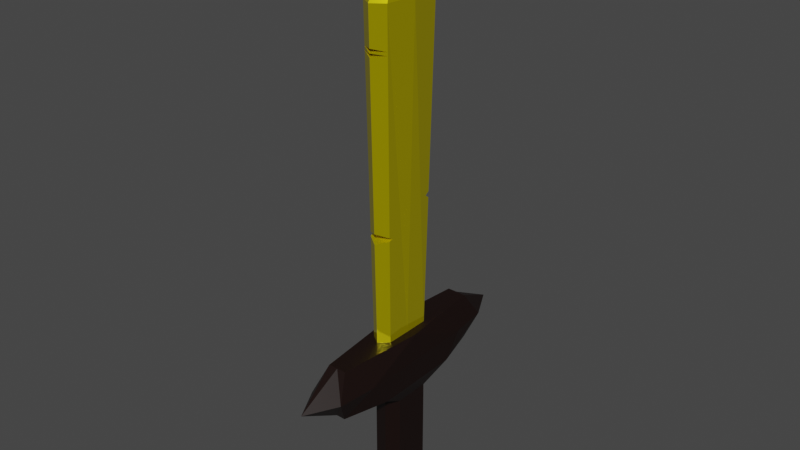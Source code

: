 # Source: espadinha.blend  (saved by Blender 3.6.14; exported with 4.5.12 LTS)
import bpy
from mathutils import Matrix  # noqa: F401  (used for matrix-valued properties, if any)

bpy.ops.wm.read_factory_settings(use_empty=True)
scene = bpy.context.scene
scene.name = 'Scene'

# ---- collections
col_collection = bpy.data.collections.new('Collection'); scene.collection.children.link(col_collection)

# ---- materials (node trees are filled in below, after node groups)
mat_materiais_002 = bpy.data.materials.new('Materiais.002')
mat_materiais_002.use_transparent_shadow = False
mat_materiais_001 = bpy.data.materials.new('Materiais.001')
mat_materiais_001.use_transparent_shadow = False

# ---- material node trees
mat_materiais_002.use_nodes = True; mat_materiais_002.node_tree.nodes.clear()
_N = mat_materiais_002.node_tree.nodes; _L = mat_materiais_002.node_tree.links
n0 = _N.new('ShaderNodeBsdfPrincipled'); n0.name = 'BSDF - Pré-fundamentado'; n0.location = (10, 300)
n0.distribution = 'GGX'
n0.subsurface_method = 'RANDOM_WALK_SKIN'
n0.inputs[0].default_value = (0.007143, 0.0009184, 0.0, 1.0)
n0.inputs[3].default_value = 1.45
n0.inputs[27].default_value = (0.0, 0.0, 0.0, 1.0)
n0.inputs[28].default_value = 1.0
n1 = _N.new('ShaderNodeOutputMaterial'); n1.name = 'Saída de material'; n1.location = (300, 300)
_L.new(n0.outputs[0], n1.inputs[0])
n1.is_active_output = True
mat_materiais_001.use_nodes = True; mat_materiais_001.node_tree.nodes.clear()
_N = mat_materiais_001.node_tree.nodes; _L = mat_materiais_001.node_tree.links
n0 = _N.new('ShaderNodeBsdfPrincipled'); n0.name = 'BSDF - Pré-fundamentado'; n0.location = (10, 300)
n0.distribution = 'GGX'
n0.subsurface_method = 'RANDOM_WALK_SKIN'
n0.inputs[0].default_value = (0.8, 0.6771, 0.0, 1.0)
n0.inputs[1].default_value = 0.6963
n0.inputs[2].default_value = 0.0963
n0.inputs[3].default_value = 1.45
n0.inputs[20].default_value = 0.1485
n0.inputs[27].default_value = (0.0, 0.0, 0.0, 1.0)
n0.inputs[28].default_value = 1.0
n1 = _N.new('ShaderNodeOutputMaterial'); n1.name = 'Saída de material'; n1.location = (300, 300)
_L.new(n0.outputs[0], n1.inputs[0])
n1.is_active_output = True

# ---- world
world_world = bpy.data.worlds.new('World'); scene.world = world_world
world_world.use_nodes = True; world_world.node_tree.nodes.clear()
_N = world_world.node_tree.nodes; _L = world_world.node_tree.links
n0 = _N.new('ShaderNodeOutputWorld'); n0.name = 'World Output'; n0.location = (300, 300)
n1 = _N.new('ShaderNodeBackground'); n1.name = 'Background'; n1.location = (10, 300)
n1.inputs[0].default_value = (0.05088, 0.05088, 0.05088, 1.0)
_L.new(n1.outputs[0], n0.inputs[0])
n0.is_active_output = True
world_world.color = (0.05088, 0.05088, 0.05088)
world_world.use_sun_shadow = False
world_world.sun_shadow_jitter_overblur = 0.0

# ---- meshes
me_plano = bpy.data.meshes.new('Plano')
me_plano.from_pydata([(0.6846, 0.2984, 0.07664), (-0.8019, 0.102, 0.2864), (0.8019, 0.102, 0.2864), (-0.6846, 0.2984, 0.2233), (0.6879, 0.2929, 0.2251), (8.814e-10, 0.102, -0.02016), (-2.754e-10, 0.2984, 0.0063), (-8.795e-10, 0.102, 0.3201), (2.773e-10, 0.2984, 0.2937), (-0.1941, 0.2984, 0.2229), (-0.5, 0.102, -0.02016), (-0.5, 0.102, 0.3201), (0.5, 0.102, -0.02016), (0.5, 0.102, 0.3201), (0.1872, 0.2984, 0.225), (-0.7012, -0.09237, 0.07664), (0.7012, -0.09237, 0.07664), (-0.7012, -0.09237, 0.2233), (0.7012, -0.09237, 0.2233), (8.814e-10, -0.09237, -0.02016), (-8.795e-10, -0.09237, 0.3201), (-0.3506, -0.09237, -0.02016), (-0.3506, -0.09237, 0.3201), (0.3506, -0.09237, 0.3201), (-0.1401, -0.2281, 0.03393), (-0.1401, -0.2281, 0.2661), (0.1401, -0.2281, 0.03393), (0.1401, -0.2281, 0.2661), (0.0, -0.9843, 0.05653), (0.0, -0.9843, 0.2435), (-0.1401, -0.9515, 0.03393), (-0.1401, -0.9515, 0.2661), (0.1401, -0.9515, 0.03393), (0.1401, -0.9515, 0.2661), (-0.6846, 0.2984, 0.07664), (0.8019, 0.102, 0.01354), (-0.8019, 0.102, 0.01354), (-0.2064, 0.2984, 0.07505), (0.1872, 0.2984, 0.07307), (0.3506, -0.09237, -0.02016), (-0.6846, 0.2984, 0.151), (1.056, 0.102, 0.1525), (-0.2591, 0.2984, 0.1511), (0.2453, 0.2984, 0.149), (0.7012, -0.09237, 0.151), (-0.3506, -0.09237, 0.1522), (0.3506, -0.09237, 0.1522), (0.6846, 0.2984, 0.151), (-1.056, 0.102, 0.1525), (-0.7012, -0.09237, 0.151), (-0.005405, 0.2984, 0.075), (-0.005405, 0.2984, 0.225), (-0.1735, -0.9515, 0.15), (-0.1735, -0.2281, 0.15), (0.1735, -0.2281, 0.15), (0.1735, -0.9515, 0.15), (0.0, -1.004, 0.15)], [(52, 53), (54, 55), (26, 27), (32, 33)], [(37, 6, 34), (36, 10, 21, 15), (42, 40, 3, 9), (12, 35, 16, 39), (41, 47, 4, 2), (40, 48, 1, 3), (41, 2, 18, 44), (6, 37, 50, 38), (14, 8, 4), (9, 3, 8), (2, 4, 13), (47, 43, 14, 4), (10, 5, 19, 21), (38, 0, 6), (8, 14, 51, 9), (2, 13, 23, 18), (11, 1, 17, 22), (20, 23, 13, 7), (5, 12, 39, 19), (46, 44, 18, 23), (24, 21, 19, 39, 26), (49, 45, 22, 17), (29, 56, 33), (32, 30, 24, 26), (22, 25, 27, 23, 20), (22, 45, 21, 24, 53, 25), (39, 46, 23, 27, 54, 26), (30, 32, 28), (30, 52, 31, 25, 53, 24), (33, 27, 25, 31), (26, 54, 27, 33, 55, 32), (31, 29, 33), (48, 36, 15, 49), (7, 11, 22, 20), (1, 48, 49, 17), (15, 21, 45, 49), (39, 16, 44, 46), (0, 38, 43, 47), (35, 41, 44, 16), (34, 36, 48, 40), (35, 0, 47, 41), (37, 34, 40, 42), (36, 34, 10), (5, 10, 6), (34, 6, 10), (5, 6, 12), (35, 12, 0), (12, 6, 0), (8, 7, 13), (4, 8, 13), (7, 8, 11), (1, 11, 3), (8, 3, 11), (32, 56, 28), (55, 33, 56), (32, 55, 56), (28, 56, 30), (29, 31, 56), (52, 30, 56), (31, 52, 56)])
_uv = me_plano.uv_layers.new(name='Mapa UV')
_uv.uv.foreach_set('vector', [0.243, 1.0, 0.5, 1.0, 0.0, 1.0, 0.0, 0.0, 0.0, 0.0, 0.0, 0.0, 0.0, 0.0, 0.243, 1.0, 0.0, 1.0, 0.0, 1.0, 0.25, 1.0, 0.0, 0.0, 0.0, 0.0, 0.0, 0.0, 0.0, 0.0, 1.0, 0.2968, 1.0, 1.0, 1.0, 0.9803, 1.0, 0.2968, 0.0, 1.0, 0.0, 0.2968, 0.0, 0.2968, 0.0, 1.0, 1.0, 0.2968, 1.0, 0.2968, 1.0, 0.2968, 1.0, 0.2968, 0.0, 0.0, 0.243, 1.0, 0.493, 1.0, 0.729, 0.9719, 0.743, 1.0, 0.0, 0.0, 1.0, 0.9803, 0.25, 1.0, 0.0, 1.0, 0.5, 1.0, 1.0, 0.2968, 1.0, 0.9803, 0.0, 0.0, 1.0, 1.0, 0.75, 1.0, 0.743, 1.0, 1.0, 0.9803, 0.25, 0.2968, 0.5, 0.2968, 0.5, 0.2968, 0.25, 0.2968, 0.729, 0.9719, 1.0, 1.0, 0.0, 0.0, 0.5, 1.0, 0.743, 1.0, 0.493, 1.0, 0.25, 1.0, 1.0, 0.2968, 0.0, 0.0, 0.75, 0.2968, 1.0, 0.2968, 0.0, 0.0, 0.0, 0.2968, 0.0, 0.2968, 0.0, 0.0, 0.0, 0.0, 0.0, 0.0, 0.0, 0.0, 0.0, 0.0, 0.5, 0.2968, 0.75, 0.2968, 0.75, 0.2968, 0.5, 0.2968, 0.75, 0.2968, 1.0, 0.2968, 1.0, 0.2968, 0.75, 0.2968, 0.0, 0.0, 0.0, 0.0, 0.0, 0.0, 0.0, 0.0, 0.0, 0.0, 0.0, 0.2968, 0.25, 0.2968, 0.25, 0.2968, 0.0, 0.2968, 0.0, 0.0, 0.0, 0.0, 0.0, 0.0, 0.0, 0.0, 0.0, 0.0, 0.0, 0.0, 0.75, 0.2968, 0.0, 0.0, 0.0, 0.0, 0.0, 0.0, 0.0, 0.0, 0.0, 0.0, 0.25, 0.2968, 0.25, 0.2968, 0.25, 0.2968, 0.25, 0.2968, 0.25, 0.2968, 0.25, 0.2968, 0.75, 0.2968, 0.75, 0.2968, 0.75, 0.2968, 0.75, 0.2968, 0.75, 0.2968, 0.75, 0.2968, 0.0, 0.0, 0.0, 0.0, 0.0, 0.0, 0.0, 0.0, 0.0, 0.0, 0.0, 0.0, 0.0, 0.0, 0.0, 0.0, 0.0, 0.0, 0.0, 0.0, 0.75, 0.2968, 0.25, 0.2968, 0.0, 0.0, 0.0, 0.0, 0.0, 0.0, 0.0, 0.0, 0.0, 0.0, 0.0, 0.0, 0.0, 0.0, 0.0, 0.0, 0.0, 0.0, 0.0, 0.0, 0.0, 0.2968, 0.0, 0.2968, 0.0, 0.2968, 0.0, 0.2968, 0.0, 0.0, 0.0, 0.0, 0.0, 0.0, 0.0, 0.0, 0.0, 0.2968, 0.0, 0.2968, 0.0, 0.2968, 0.0, 0.2968, 0.0, 0.2968, 0.25, 0.2968, 0.25, 0.2968, 0.0, 0.2968, 0.75, 0.2968, 1.0, 0.2968, 1.0, 0.2968, 0.75, 0.2968, 1.0, 1.0, 0.729, 0.9719, 0.75, 1.0, 1.0, 1.0, 1.0, 0.2968, 1.0, 0.2968, 1.0, 0.2968, 1.0, 0.2968, 0.0, 1.0, 0.0, 0.2968, 0.0, 0.2968, 0.0, 1.0, 1.0, 0.2968, 1.0, 1.0, 1.0, 1.0, 1.0, 0.2968, 0.243, 1.0, 0.0, 1.0, 0.0, 1.0, 0.243, 1.0, 0.0, 0.2968, 0.0, 1.0, 0.0, 0.0, 0.5, 0.2968, 0.25, 0.2968, 0.0, 0.0, 0.0, 1.0, 0.0, 0.0, 0.25, 0.2968, 0.5, 0.2968, 0.0, 0.0, 0.75, 0.2968, 1.0, 0.2968, 0.0, 0.0, 1.0, 1.0, 0.0, 0.0, 0.0, 0.0, 1.0, 1.0, 0.0, 0.0, 0.0, 0.0, 0.0, 0.0, 1.0, 0.9803, 0.0, 0.0, 0.0, 0.0, 0.0, 0.0, 0.0, 0.0, 0.0, 0.0, 0.0, 0.2968, 0.0, 0.0, 0.0, 1.0, 0.0, 0.0, 0.0, 1.0, 0.0, 0.0, 0.0, 0.0, 0.0, 0.0, 0.0, 0.0, 0.0, 0.0, 0.0, 0.0, 0.0, 0.0, 0.0, 0.0, 0.0, 0.0, 0.0, 0.0, 0.0, 0.0, 0.0, 0.0, 0.0, 0.0, 0.0, 0.0, 0.0, 0.0, 0.0, 0.0, 0.0, 0.0, 0.0, 0.0, 0.0, 0.0, 0.0, 0.0, 0.0, 0.0, 0.0, 0.0])
me_plano.materials.append(mat_materiais_002)
me_plano.use_mirror_y = True
me_plano.update()
me_plano_001 = bpy.data.meshes.new('Plano.001')
me_plano_001.from_pydata([(-0.1941, 0.2984, 0.2229), (0.1872, 0.2984, 0.225), (-0.2427, 2.81, 0.05), (-0.2427, 2.81, 0.25), (0.2427, 2.81, 0.25), (-0.2064, 0.2984, 0.07505), (0.1872, 0.2984, 0.07307), (0.2427, 2.81, 0.05), (-0.2591, 0.2984, 0.1511), (0.2453, 0.2984, 0.149), (-0.3111, 2.81, 0.1522), (0.3111, 2.81, 0.1522), (0.001157, 3.307, 0.1522), (-0.005405, 0.2984, 0.075), (-1.704e-22, 2.81, 0.02518), (-0.005405, 0.2984, 0.225), (-1.704e-22, 2.81, 0.2748), (0.3055, 2.599, 0.152), (0.307, 2.656, 0.152), (0.2388, 2.633, 0.2482), (0.2386, 2.623, 0.05172), (-0.2367, 2.496, 0.2466), (-0.2361, 2.469, 0.2463), (-0.2379, 2.472, 0.05337), (-0.2383, 2.502, 0.05307), (-0.3037, 2.457, 0.1521), (-0.3043, 2.485, 0.1521), (-0.305, 2.517, 0.1521), (0.2708, 1.275, 0.1502), (0.2741, 1.401, 0.1504), (0.2097, 1.318, 0.2352), (0.2098, 1.321, 0.06368), (0.2107, 1.359, 0.06332), (0.2108, 1.365, 0.2356), (0.1739, 1.344, 0.2391), (0.1817, 1.342, 0.06056), (-0.2758, 1.105, 0.1515), (-0.2775, 1.189, 0.1515), (-0.2107, 1.157, 0.2322), (-0.2102, 1.13, 0.2319), (-0.18, 1.142, 0.2324), (-0.2184, 1.127, 0.06679), (-0.2188, 1.157, 0.06648), (-0.2775, 1.188, 0.1515), (-0.1847, 1.14, 0.06319)], [(1, 0)], [(3, 16, 12), (2, 14, 13, 5, 41, 44, 42, 23, 24), (8, 0, 39, 36), (12, 11, 7), (10, 12, 2), (1, 9, 28, 30), (5, 8, 36, 41), (4, 11, 12), (3, 12, 10), (7, 20, 32, 35, 31, 6, 13, 14), (7, 11, 18, 20), (0, 15, 16, 3, 21, 22, 38, 40, 39), (4, 16, 15, 1, 30, 34, 33, 19), (7, 14, 12), (12, 14, 2), (16, 4, 12), (19, 20, 18), (20, 19, 17), (18, 11, 4, 19), (17, 29, 32, 20), (24, 26, 21), (21, 27, 24), (24, 23, 26), (24, 27, 10, 2), (22, 26, 23), (26, 22, 21), (21, 3, 10, 27), (23, 25, 22), (28, 9, 6, 31), (34, 35, 32, 29, 33), (33, 29, 17, 19), (35, 34, 30, 28, 31), (37, 38, 22, 25), (42, 43, 37, 25, 23), (40, 38, 43, 42, 44), (39, 40, 44, 41, 36)])
_uv = me_plano_001.uv_layers.new(name='Mapa UV')
_uv.uv.foreach_set('vector', [0.25, 1.0, 0.5, 1.0, 0.0, 0.0, 0.25, 1.0, 0.0, 0.0, 0.493, 1.0, 0.243, 1.0, 0.2453, 1.0, 0.2582, 0.9467, 0.2454, 1.0, 0.2491, 1.0, 0.2491, 1.0, 0.243, 1.0, 0.25, 1.0, 0.25, 1.0, 0.2452, 1.0, 0.0, 0.0, 0.75, 1.0, 0.75, 1.0, 0.25, 1.0, 0.0, 0.0, 0.0, 0.0, 0.743, 1.0, 0.75, 1.0, 0.75, 1.0, 0.7458, 1.0, 0.0, 0.0, 0.0, 0.0, 0.0, 0.0, 0.0, 0.0, 0.75, 1.0, 0.75, 1.0, 0.0, 0.0, 0.25, 1.0, 0.0, 0.0, 0.25, 1.0, 0.75, 1.0, 0.7484, 0.9979, 0.7378, 0.9838, 0.6772, 0.9297, 0.7375, 0.9834, 0.729, 0.9719, 0.493, 1.0, 0.0, 0.0, 0.75, 1.0, 0.75, 1.0, 0.75, 1.0, 0.7484, 0.9979, 0.25, 1.0, 0.493, 1.0, 0.5, 1.0, 0.25, 1.0, 0.25, 1.0, 0.25, 1.0, 0.25, 1.0, 0.286, 1.0, 0.25, 1.0, 0.75, 1.0, 0.5, 1.0, 0.493, 1.0, 0.743, 1.0, 0.7458, 1.0, 0.7032, 1.0, 0.746, 1.0, 0.7495, 1.0, 0.75, 1.0, 0.0, 0.0, 0.0, 0.0, 0.0, 0.0, 0.0, 0.0, 0.25, 1.0, 0.5, 1.0, 0.75, 1.0, 0.0, 0.0, 0.7495, 1.0, 0.7484, 0.9979, 0.75, 1.0, 0.7484, 0.9979, 0.7495, 1.0, 0.75, 1.0, 0.75, 1.0, 0.75, 1.0, 0.75, 1.0, 0.7495, 1.0, 0.75, 1.0, 0.75, 1.0, 0.7378, 0.9838, 0.7484, 0.9979, 0.0, 0.0, 0.0, 0.0, 0.25, 1.0, 0.25, 1.0, 0.2492, 1.0, 0.0, 0.0, 0.0, 0.0, 0.0, 0.0, 0.0, 0.0, 0.0, 0.0, 0.0, 0.0, 0.0, 0.0, 0.0, 0.0, 0.25, 1.0, 0.2491, 1.0, 0.0, 0.0, 0.2491, 1.0, 0.25, 1.0, 0.25, 1.0, 0.25, 1.0, 0.25, 1.0, 0.25, 1.0, 0.2492, 1.0, 0.0, 0.0, 0.0, 0.0, 0.25, 1.0, 0.75, 1.0, 0.75, 1.0, 0.729, 0.9719, 0.7375, 0.9834, 0.7032, 1.0, 0.6772, 0.9297, 0.7378, 0.9838, 0.75, 1.0, 0.746, 1.0, 0.746, 1.0, 0.75, 1.0, 0.75, 1.0, 0.7495, 1.0, 0.6772, 0.9297, 0.7032, 1.0, 0.7458, 1.0, 0.75, 1.0, 0.7375, 0.9834, 0.2455, 1.0, 0.25, 1.0, 0.25, 1.0, 0.249, 1.0, 0.0, 0.0, 0.0, 0.0, 0.0, 0.0, 0.0, 0.0, 0.0, 0.0, 0.286, 1.0, 0.25, 1.0, 0.0, 0.0, 0.2454, 1.0, 0.2582, 0.9467, 0.25, 1.0, 0.286, 1.0, 0.2582, 0.9467, 0.0, 0.0, 0.2452, 1.0])
me_plano_001.materials.append(mat_materiais_001)
me_plano_001.use_mirror_y = True
me_plano_001.update()

# ---- objects
ob_cabo = bpy.data.objects.new('Cabo', me_plano)
ob_lamina = bpy.data.objects.new('Lamina', me_plano_001)

# ---- transforms, parenting, visibility, modifiers, constraints
ob_cabo.location = (-0.1522, 0.0, 0.0)
ob_cabo.rotation_euler = (1.571, 0.0, 1.571)
ob_cabo.lock_scale = (True, True, True)
ob_cabo.use_mesh_mirror_y = True
ob_lamina.location = (-0.1522, 0.0, 0.0)
ob_lamina.rotation_euler = (1.571, 0.0, 1.571)
ob_lamina.lock_scale = (True, True, True)
ob_lamina.use_mesh_mirror_y = True

# ---- collection membership
col_collection.objects.link(ob_cabo)
col_collection.objects.link(ob_lamina)

# ---- scene / render settings (as saved in the file)
scene.frame_start = 1; scene.frame_end = 250; scene.frame_set(1)
scene.render.engine = 'BLENDER_EEVEE_NEXT'
scene.cycles.sampling_pattern = 'TABULATED_SOBOL'
scene.view_settings.view_transform = 'Filmic'
bpy.context.view_layer.update()

# ---- added for rendering (the .blend has no active camera and no usable light): camera, sun
cam_auto = bpy.data.cameras.new('AutoCamera')
cam_auto.lens = 50.0
cam_auto.sensor_width = 36.0
cam_auto.clip_end = 1000.0
ob_auto_camera = bpy.data.objects.new('AutoCamera', cam_auto)
scene.collection.objects.link(ob_auto_camera)
ob_auto_camera.location = (4.45041, -5.34321, 4.71341)
ob_auto_camera.rotation_euler = (1.09748, -7.21219e-08, 0.694738)
scene.camera = ob_auto_camera
light_auto_sun = bpy.data.lights.new('AutoSun', 'SUN')
light_auto_sun.energy = 3.0
light_auto_sun.angle = 0.0523599
ob_auto_sun = bpy.data.objects.new('AutoSun', light_auto_sun)
scene.collection.objects.link(ob_auto_sun)
ob_auto_sun.rotation_euler = (0.872665, 0.174533, 0.523599)
bpy.context.view_layer.update()
